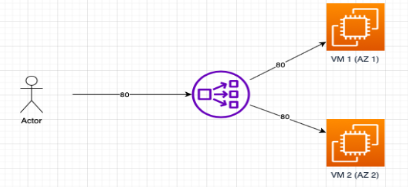

The diagram above was exported from draw.io. Its source (the exported page's mxGraphModel, read from the mxfile embedded in the PNG):
<mxGraphModel dx="1362" dy="1316" grid="0" gridSize="10" guides="1" tooltips="1" connect="1" arrows="1" fold="1" page="0" pageScale="1" pageWidth="827" pageHeight="1169" background="none" math="0" shadow="1">
  <root>
    <mxCell id="0" />
    <mxCell id="1" parent="0" />
    <mxCell id="EVahmG8Jl8Ksgqdw9UM5-6" value="Region" style="points=[[0,0],[0.25,0],[0.5,0],[0.75,0],[1,0],[1,0.25],[1,0.5],[1,0.75],[1,1],[0.75,1],[0.5,1],[0.25,1],[0,1],[0,0.75],[0,0.5],[0,0.25]];outlineConnect=0;gradientColor=none;html=1;whiteSpace=wrap;fontSize=12;fontStyle=0;container=1;pointerEvents=0;collapsible=0;recursiveResize=0;shape=mxgraph.aws4.group;grIcon=mxgraph.aws4.group_region;strokeColor=#147EBA;fillColor=none;verticalAlign=top;align=left;spacingLeft=30;fontColor=#147EBA;dashed=1;" vertex="1" parent="1">
      <mxGeometry x="252" y="-432.5" width="485" height="432.5" as="geometry" />
    </mxCell>
    <mxCell id="EVahmG8Jl8Ksgqdw9UM5-1" value="&lt;b id=&quot;docs-internal-guid-b554c211-7fff-bc27-3411-096795e99d4c&quot; style=&quot;font-weight:normal;&quot;&gt;&lt;span style=&quot;font-size: 12pt; font-family: Calibri, sans-serif; color: rgb(0, 0, 0); background-color: transparent; font-weight: 400; font-style: normal; font-variant: normal; text-decoration: none; vertical-align: baseline;&quot;&gt;&lt;span style=&quot;border:none;display:inline-block;overflow:hidden;width:421px;height:189px;&quot;&gt;&lt;img style=&quot;margin-left:0px;margin-top:0px;&quot; height=&quot;189&quot; width=&quot;421&quot; src=&quot;https://lh6.googleusercontent.com/mtspwDTBLWjf08ELeE6FqzbVFIafyp5RKQU1VIPoIiSiIhXyVU7RHTn9bH3fK_37POXHu_wxMaPsao4F8qkFVLLHajnSdeIOy_80V13tR4ILGZKmH3-Ao1FFmZ-XEicJ9UigIgZMHY9vvETX7DLBuA&quot; alt=&quot;Diagram&#10;&#10;Description automatically generated&quot;&gt;&lt;/span&gt;&lt;/span&gt;&lt;/b&gt;" style="text;whiteSpace=wrap;html=1;" vertex="1" parent="1">
      <mxGeometry x="-173" y="-652.5" width="450" height="220" as="geometry" />
    </mxCell>
    <mxCell id="EVahmG8Jl8Ksgqdw9UM5-14" value="Public subnet" style="points=[[0,0],[0.25,0],[0.5,0],[0.75,0],[1,0],[1,0.25],[1,0.5],[1,0.75],[1,1],[0.75,1],[0.5,1],[0.25,1],[0,1],[0,0.75],[0,0.5],[0,0.25]];outlineConnect=0;gradientColor=none;html=1;whiteSpace=wrap;fontSize=12;fontStyle=0;container=1;pointerEvents=0;collapsible=0;recursiveResize=0;shape=mxgraph.aws4.group;grIcon=mxgraph.aws4.group_security_group;grStroke=0;strokeColor=#248814;fillColor=#E9F3E6;verticalAlign=top;align=left;spacingLeft=30;fontColor=#248814;dashed=0;" vertex="1" parent="1">
      <mxGeometry x="468" y="-370" width="200" height="140" as="geometry" />
    </mxCell>
    <mxCell id="EVahmG8Jl8Ksgqdw9UM5-15" value="" style="sketch=0;points=[[0,0,0],[0.25,0,0],[0.5,0,0],[0.75,0,0],[1,0,0],[0,1,0],[0.25,1,0],[0.5,1,0],[0.75,1,0],[1,1,0],[0,0.25,0],[0,0.5,0],[0,0.75,0],[1,0.25,0],[1,0.5,0],[1,0.75,0]];outlineConnect=0;fontColor=#232F3E;gradientColor=#F78E04;gradientDirection=north;fillColor=#D05C17;strokeColor=#ffffff;dashed=0;verticalLabelPosition=bottom;verticalAlign=top;align=center;html=1;fontSize=12;fontStyle=0;aspect=fixed;shape=mxgraph.aws4.resourceIcon;resIcon=mxgraph.aws4.ec2;" vertex="1" parent="EVahmG8Jl8Ksgqdw9UM5-14">
      <mxGeometry x="50" y="31" width="78" height="78" as="geometry" />
    </mxCell>
    <mxCell id="EVahmG8Jl8Ksgqdw9UM5-16" value="&lt;font style=&quot;font-size: 10px;&quot; color=&quot;#000000&quot;&gt;EC2 Instance 1&lt;/font&gt;" style="text;html=1;align=center;verticalAlign=middle;resizable=0;points=[];autosize=1;strokeColor=none;fillColor=none;" vertex="1" parent="EVahmG8Jl8Ksgqdw9UM5-14">
      <mxGeometry x="44" y="100" width="90" height="30" as="geometry" />
    </mxCell>
    <mxCell id="EVahmG8Jl8Ksgqdw9UM5-17" value="" style="dashed=0;outlineConnect=0;html=1;align=center;labelPosition=center;verticalLabelPosition=bottom;verticalAlign=top;shape=mxgraph.weblogos.apache;fontSize=10;fontColor=#000000;" vertex="1" parent="EVahmG8Jl8Ksgqdw9UM5-14">
      <mxGeometry x="144.70000000000002" y="70" width="50.6" height="30" as="geometry" />
    </mxCell>
    <mxCell id="EVahmG8Jl8Ksgqdw9UM5-19" value="" style="shape=image;html=1;verticalAlign=top;verticalLabelPosition=bottom;labelBackgroundColor=#ffffff;imageAspect=0;aspect=fixed;image=https://cdn1.iconfinder.com/data/icons/operating-system-flat-1/30/ubuntu-128.png;fontSize=10;fontColor=#000000;" vertex="1" parent="EVahmG8Jl8Ksgqdw9UM5-14">
      <mxGeometry x="150" y="30" width="40" height="40" as="geometry" />
    </mxCell>
    <mxCell id="EVahmG8Jl8Ksgqdw9UM5-8" value="Availability Zone" style="fillColor=none;strokeColor=#147EBA;dashed=1;verticalAlign=top;fontStyle=0;fontColor=#147EBA;movable=1;resizable=1;rotatable=1;deletable=1;editable=1;connectable=1;" vertex="1" parent="1">
      <mxGeometry x="440" y="-400" width="239" height="180" as="geometry" />
    </mxCell>
    <mxCell id="EVahmG8Jl8Ksgqdw9UM5-26" value="Public subnet" style="points=[[0,0],[0.25,0],[0.5,0],[0.75,0],[1,0],[1,0.25],[1,0.5],[1,0.75],[1,1],[0.75,1],[0.5,1],[0.25,1],[0,1],[0,0.75],[0,0.5],[0,0.25]];outlineConnect=0;gradientColor=none;html=1;whiteSpace=wrap;fontSize=12;fontStyle=0;container=1;pointerEvents=0;collapsible=0;recursiveResize=0;shape=mxgraph.aws4.group;grIcon=mxgraph.aws4.group_security_group;grStroke=0;strokeColor=#248814;fillColor=#E9F3E6;verticalAlign=top;align=left;spacingLeft=30;fontColor=#248814;dashed=0;" vertex="1" parent="1">
      <mxGeometry x="467" y="-170" width="200" height="140" as="geometry" />
    </mxCell>
    <mxCell id="EVahmG8Jl8Ksgqdw9UM5-27" value="" style="sketch=0;points=[[0,0,0],[0.25,0,0],[0.5,0,0],[0.75,0,0],[1,0,0],[0,1,0],[0.25,1,0],[0.5,1,0],[0.75,1,0],[1,1,0],[0,0.25,0],[0,0.5,0],[0,0.75,0],[1,0.25,0],[1,0.5,0],[1,0.75,0]];outlineConnect=0;fontColor=#232F3E;gradientColor=#F78E04;gradientDirection=north;fillColor=#D05C17;strokeColor=#ffffff;dashed=0;verticalLabelPosition=bottom;verticalAlign=top;align=center;html=1;fontSize=12;fontStyle=0;aspect=fixed;shape=mxgraph.aws4.resourceIcon;resIcon=mxgraph.aws4.ec2;" vertex="1" parent="EVahmG8Jl8Ksgqdw9UM5-26">
      <mxGeometry x="50" y="31" width="78" height="78" as="geometry" />
    </mxCell>
    <mxCell id="EVahmG8Jl8Ksgqdw9UM5-28" value="&lt;font style=&quot;font-size: 10px;&quot; color=&quot;#000000&quot;&gt;EC2 Instance 2&lt;/font&gt;" style="text;html=1;align=center;verticalAlign=middle;resizable=0;points=[];autosize=1;strokeColor=none;fillColor=none;" vertex="1" parent="EVahmG8Jl8Ksgqdw9UM5-26">
      <mxGeometry x="46" y="102" width="86" height="26" as="geometry" />
    </mxCell>
    <mxCell id="EVahmG8Jl8Ksgqdw9UM5-29" value="" style="dashed=0;outlineConnect=0;html=1;align=center;labelPosition=center;verticalLabelPosition=bottom;verticalAlign=top;shape=mxgraph.weblogos.apache;fontSize=10;fontColor=#000000;" vertex="1" parent="EVahmG8Jl8Ksgqdw9UM5-26">
      <mxGeometry x="144.70000000000002" y="70" width="50.6" height="30" as="geometry" />
    </mxCell>
    <mxCell id="EVahmG8Jl8Ksgqdw9UM5-30" value="" style="shape=image;html=1;verticalAlign=top;verticalLabelPosition=bottom;labelBackgroundColor=#ffffff;imageAspect=0;aspect=fixed;image=https://cdn1.iconfinder.com/data/icons/operating-system-flat-1/30/ubuntu-128.png;fontSize=10;fontColor=#000000;" vertex="1" parent="EVahmG8Jl8Ksgqdw9UM5-26">
      <mxGeometry x="150" y="30" width="40" height="40" as="geometry" />
    </mxCell>
    <mxCell id="EVahmG8Jl8Ksgqdw9UM5-7" value="VPC" style="points=[[0,0],[0.25,0],[0.5,0],[0.75,0],[1,0],[1,0.25],[1,0.5],[1,0.75],[1,1],[0.75,1],[0.5,1],[0.25,1],[0,1],[0,0.75],[0,0.5],[0,0.25]];outlineConnect=0;gradientColor=none;html=1;whiteSpace=wrap;fontSize=12;fontStyle=0;container=1;pointerEvents=0;collapsible=0;recursiveResize=0;shape=mxgraph.aws4.group;grIcon=mxgraph.aws4.group_vpc;strokeColor=#248814;fillColor=none;verticalAlign=top;align=left;spacingLeft=30;fontColor=#AAB7B8;dashed=0;" vertex="1" parent="1">
      <mxGeometry x="330" y="-417.5" width="379" height="405" as="geometry" />
    </mxCell>
    <mxCell id="EVahmG8Jl8Ksgqdw9UM5-60" style="edgeStyle=orthogonalEdgeStyle;rounded=0;orthogonalLoop=1;jettySize=auto;html=1;entryX=-0.019;entryY=0.529;entryDx=0;entryDy=0;entryPerimeter=0;fontSize=10;fontColor=#000000;fillColor=#f5f5f5;strokeColor=#666666;strokeWidth=4;" edge="1" parent="EVahmG8Jl8Ksgqdw9UM5-7" source="EVahmG8Jl8Ksgqdw9UM5-34" target="EVahmG8Jl8Ksgqdw9UM5-33">
      <mxGeometry relative="1" as="geometry" />
    </mxCell>
    <mxCell id="EVahmG8Jl8Ksgqdw9UM5-34" value="" style="sketch=0;outlineConnect=0;fontColor=#232F3E;gradientColor=none;fillColor=#4D27AA;strokeColor=none;dashed=0;verticalLabelPosition=bottom;verticalAlign=top;align=center;html=1;fontSize=12;fontStyle=0;aspect=fixed;pointerEvents=1;shape=mxgraph.aws4.internet_gateway;" vertex="1" parent="EVahmG8Jl8Ksgqdw9UM5-7">
      <mxGeometry x="-30" y="177.5" width="59" height="59" as="geometry" />
    </mxCell>
    <mxCell id="EVahmG8Jl8Ksgqdw9UM5-33" value="" style="sketch=0;outlineConnect=0;fontColor=#232F3E;gradientColor=none;fillColor=#4D27AA;strokeColor=none;dashed=0;verticalLabelPosition=bottom;verticalAlign=top;align=center;html=1;fontSize=12;fontStyle=0;aspect=fixed;pointerEvents=1;shape=mxgraph.aws4.network_load_balancer;" vertex="1" parent="EVahmG8Jl8Ksgqdw9UM5-7">
      <mxGeometry x="60" y="177.5" width="56" height="56" as="geometry" />
    </mxCell>
    <mxCell id="EVahmG8Jl8Ksgqdw9UM5-31" value="Availability Zone" style="fillColor=none;strokeColor=#147EBA;dashed=1;verticalAlign=top;fontStyle=0;fontColor=#147EBA;movable=1;resizable=1;rotatable=1;deletable=1;editable=1;connectable=1;strokeWidth=1;" vertex="1" parent="EVahmG8Jl8Ksgqdw9UM5-7">
      <mxGeometry x="112" y="216.5" width="238" height="180" as="geometry" />
    </mxCell>
    <mxCell id="EVahmG8Jl8Ksgqdw9UM5-68" value="" style="endArrow=classic;html=1;rounded=0;fontSize=10;fontColor=#000000;fillColor=#f5f5f5;strokeColor=#666666;strokeWidth=4;" edge="1" parent="EVahmG8Jl8Ksgqdw9UM5-7">
      <mxGeometry width="50" height="50" relative="1" as="geometry">
        <mxPoint x="116" y="208.5" as="sourcePoint" />
        <mxPoint x="189" y="278.5" as="targetPoint" />
      </mxGeometry>
    </mxCell>
    <mxCell id="EVahmG8Jl8Ksgqdw9UM5-67" value="" style="endArrow=classic;html=1;rounded=0;fontSize=10;fontColor=#FFF4C3;fillColor=#f5f5f5;strokeColor=#666666;strokeWidth=4;" edge="1" parent="EVahmG8Jl8Ksgqdw9UM5-7">
      <mxGeometry width="50" height="50" relative="1" as="geometry">
        <mxPoint x="116" y="207.5" as="sourcePoint" />
        <mxPoint x="188" y="154.5" as="targetPoint" />
      </mxGeometry>
    </mxCell>
    <mxCell id="EVahmG8Jl8Ksgqdw9UM5-57" value="" style="edgeStyle=orthogonalEdgeStyle;rounded=0;orthogonalLoop=1;jettySize=auto;html=1;fontSize=10;fontColor=#000000;fillColor=#f5f5f5;strokeColor=#666666;strokeWidth=4;" edge="1" parent="1" source="EVahmG8Jl8Ksgqdw9UM5-45">
      <mxGeometry relative="1" as="geometry">
        <mxPoint x="298.5" y="-214.9729729729729" as="targetPoint" />
      </mxGeometry>
    </mxCell>
    <mxCell id="EVahmG8Jl8Ksgqdw9UM5-45" value="" style="image;html=1;image=img/lib/clip_art/computers/Workstation_128x128.png;fontSize=10;fontColor=#000000;strokeWidth=8;" vertex="1" parent="1">
      <mxGeometry x="-102" y="-283.13" width="187" height="136.25" as="geometry" />
    </mxCell>
  </root>
</mxGraphModel>